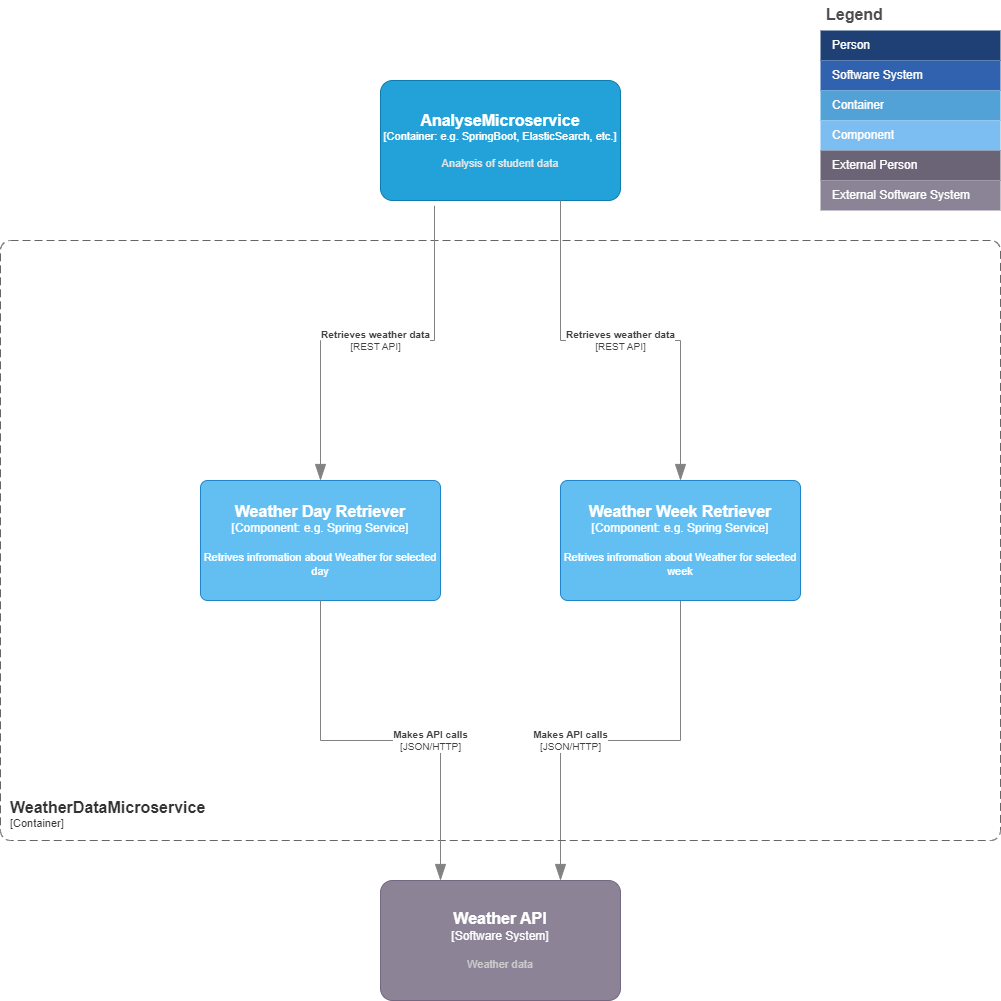

The diagram above was exported from draw.io. Its source (the exported page's mxGraphModel, read from the mxfile embedded in the PNG):
<mxGraphModel dx="2074" dy="1099" grid="1" gridSize="10" guides="1" tooltips="1" connect="1" arrows="1" fold="1" page="1" pageScale="1" pageWidth="1000" pageHeight="1000" math="0" shadow="0">
  <root>
    <mxCell id="0" />
    <mxCell id="1" parent="0" />
    <mxCell id="h7xw6Ty8OL920t1A10rX-7" value="Legend" style="shape=table;startSize=30;container=1;collapsible=0;childLayout=tableLayout;fontSize=16;align=left;verticalAlign=top;fillColor=none;strokeColor=none;fontColor=#4D4D4D;fontStyle=1;spacingLeft=6;spacing=0;resizable=0;" parent="1" vertex="1">
      <mxGeometry x="820" width="180" height="210" as="geometry" />
    </mxCell>
    <mxCell id="h7xw6Ty8OL920t1A10rX-8" value="" style="shape=tableRow;horizontal=0;startSize=0;swimlaneHead=0;swimlaneBody=0;strokeColor=inherit;top=0;left=0;bottom=0;right=0;collapsible=0;dropTarget=0;fillColor=none;points=[[0,0.5],[1,0.5]];portConstraint=eastwest;fontSize=12;" parent="h7xw6Ty8OL920t1A10rX-7" vertex="1">
      <mxGeometry y="30" width="180" height="30" as="geometry" />
    </mxCell>
    <mxCell id="h7xw6Ty8OL920t1A10rX-9" value="Person" style="shape=partialRectangle;html=1;whiteSpace=wrap;connectable=0;strokeColor=inherit;overflow=hidden;fillColor=#1E4074;top=0;left=0;bottom=0;right=0;pointerEvents=1;fontSize=12;align=left;fontColor=#FFFFFF;gradientColor=none;spacingLeft=10;spacingRight=4;" parent="h7xw6Ty8OL920t1A10rX-8" vertex="1">
      <mxGeometry width="180" height="30" as="geometry">
        <mxRectangle width="180" height="30" as="alternateBounds" />
      </mxGeometry>
    </mxCell>
    <mxCell id="h7xw6Ty8OL920t1A10rX-10" value="" style="shape=tableRow;horizontal=0;startSize=0;swimlaneHead=0;swimlaneBody=0;strokeColor=inherit;top=0;left=0;bottom=0;right=0;collapsible=0;dropTarget=0;fillColor=none;points=[[0,0.5],[1,0.5]];portConstraint=eastwest;fontSize=12;" parent="h7xw6Ty8OL920t1A10rX-7" vertex="1">
      <mxGeometry y="60" width="180" height="30" as="geometry" />
    </mxCell>
    <mxCell id="h7xw6Ty8OL920t1A10rX-11" value="Software System" style="shape=partialRectangle;html=1;whiteSpace=wrap;connectable=0;strokeColor=inherit;overflow=hidden;fillColor=#3162AF;top=0;left=0;bottom=0;right=0;pointerEvents=1;fontSize=12;align=left;fontColor=#FFFFFF;gradientColor=none;spacingLeft=10;spacingRight=4;" parent="h7xw6Ty8OL920t1A10rX-10" vertex="1">
      <mxGeometry width="180" height="30" as="geometry">
        <mxRectangle width="180" height="30" as="alternateBounds" />
      </mxGeometry>
    </mxCell>
    <mxCell id="h7xw6Ty8OL920t1A10rX-12" value="" style="shape=tableRow;horizontal=0;startSize=0;swimlaneHead=0;swimlaneBody=0;strokeColor=inherit;top=0;left=0;bottom=0;right=0;collapsible=0;dropTarget=0;fillColor=none;points=[[0,0.5],[1,0.5]];portConstraint=eastwest;fontSize=12;" parent="h7xw6Ty8OL920t1A10rX-7" vertex="1">
      <mxGeometry y="90" width="180" height="30" as="geometry" />
    </mxCell>
    <mxCell id="h7xw6Ty8OL920t1A10rX-13" value="Container" style="shape=partialRectangle;html=1;whiteSpace=wrap;connectable=0;strokeColor=inherit;overflow=hidden;fillColor=#52a2d8;top=0;left=0;bottom=0;right=0;pointerEvents=1;fontSize=12;align=left;fontColor=#FFFFFF;gradientColor=none;spacingLeft=10;spacingRight=4;" parent="h7xw6Ty8OL920t1A10rX-12" vertex="1">
      <mxGeometry width="180" height="30" as="geometry">
        <mxRectangle width="180" height="30" as="alternateBounds" />
      </mxGeometry>
    </mxCell>
    <mxCell id="h7xw6Ty8OL920t1A10rX-14" value="" style="shape=tableRow;horizontal=0;startSize=0;swimlaneHead=0;swimlaneBody=0;strokeColor=inherit;top=0;left=0;bottom=0;right=0;collapsible=0;dropTarget=0;fillColor=none;points=[[0,0.5],[1,0.5]];portConstraint=eastwest;fontSize=12;" parent="h7xw6Ty8OL920t1A10rX-7" vertex="1">
      <mxGeometry y="120" width="180" height="30" as="geometry" />
    </mxCell>
    <mxCell id="h7xw6Ty8OL920t1A10rX-15" value="Component" style="shape=partialRectangle;html=1;whiteSpace=wrap;connectable=0;strokeColor=inherit;overflow=hidden;fillColor=#7dbef2;top=0;left=0;bottom=0;right=0;pointerEvents=1;fontSize=12;align=left;fontColor=#FFFFFF;gradientColor=none;spacingLeft=10;spacingRight=4;" parent="h7xw6Ty8OL920t1A10rX-14" vertex="1">
      <mxGeometry width="180" height="30" as="geometry">
        <mxRectangle width="180" height="30" as="alternateBounds" />
      </mxGeometry>
    </mxCell>
    <mxCell id="h7xw6Ty8OL920t1A10rX-16" value="" style="shape=tableRow;horizontal=0;startSize=0;swimlaneHead=0;swimlaneBody=0;strokeColor=inherit;top=0;left=0;bottom=0;right=0;collapsible=0;dropTarget=0;fillColor=none;points=[[0,0.5],[1,0.5]];portConstraint=eastwest;fontSize=12;" parent="h7xw6Ty8OL920t1A10rX-7" vertex="1">
      <mxGeometry y="150" width="180" height="30" as="geometry" />
    </mxCell>
    <mxCell id="h7xw6Ty8OL920t1A10rX-17" value="External Person" style="shape=partialRectangle;html=1;whiteSpace=wrap;connectable=0;strokeColor=inherit;overflow=hidden;fillColor=#6b6477;top=0;left=0;bottom=0;right=0;pointerEvents=1;fontSize=12;align=left;fontColor=#FFFFFF;gradientColor=none;spacingLeft=10;spacingRight=4;" parent="h7xw6Ty8OL920t1A10rX-16" vertex="1">
      <mxGeometry width="180" height="30" as="geometry">
        <mxRectangle width="180" height="30" as="alternateBounds" />
      </mxGeometry>
    </mxCell>
    <mxCell id="h7xw6Ty8OL920t1A10rX-18" value="" style="shape=tableRow;horizontal=0;startSize=0;swimlaneHead=0;swimlaneBody=0;strokeColor=inherit;top=0;left=0;bottom=0;right=0;collapsible=0;dropTarget=0;fillColor=none;points=[[0,0.5],[1,0.5]];portConstraint=eastwest;fontSize=12;" parent="h7xw6Ty8OL920t1A10rX-7" vertex="1">
      <mxGeometry y="180" width="180" height="30" as="geometry" />
    </mxCell>
    <mxCell id="h7xw6Ty8OL920t1A10rX-19" value="External Software System" style="shape=partialRectangle;html=1;whiteSpace=wrap;connectable=0;strokeColor=inherit;overflow=hidden;fillColor=#8b8496;top=0;left=0;bottom=0;right=0;pointerEvents=1;fontSize=12;align=left;fontColor=#FFFFFF;gradientColor=none;spacingLeft=10;spacingRight=4;" parent="h7xw6Ty8OL920t1A10rX-18" vertex="1">
      <mxGeometry width="180" height="30" as="geometry">
        <mxRectangle width="180" height="30" as="alternateBounds" />
      </mxGeometry>
    </mxCell>
    <object placeholders="1" c4Type="Relationship" c4Technology="JSON/HTTP" c4Description="Makes API calls" label="&lt;div style=&quot;text-align: left&quot;&gt;&lt;div style=&quot;text-align: center&quot;&gt;&lt;b&gt;%c4Description%&lt;/b&gt;&lt;/div&gt;&lt;div style=&quot;text-align: center&quot;&gt;[%c4Technology%]&lt;/div&gt;&lt;/div&gt;" id="TQy3ONBWAVOfGSew2pR4-4">
      <mxCell style="endArrow=blockThin;html=1;fontSize=10;fontColor=#404040;strokeWidth=1;endFill=1;strokeColor=#828282;elbow=vertical;metaEdit=1;endSize=14;startSize=14;jumpStyle=arc;jumpSize=16;rounded=0;edgeStyle=orthogonalEdgeStyle;entryX=0.75;entryY=0;entryDx=0;entryDy=0;entryPerimeter=0;exitX=0.5;exitY=1;exitDx=0;exitDy=0;exitPerimeter=0;" parent="1" source="5eSeleNnfP9W4U5uBTMB-8" target="5tHErDX48SthOYbwkFC7-1" edge="1">
        <mxGeometry x="0.25" width="240" relative="1" as="geometry">
          <mxPoint x="500" y="800" as="sourcePoint" />
          <mxPoint x="500" y="880" as="targetPoint" />
          <mxPoint as="offset" />
        </mxGeometry>
      </mxCell>
    </object>
    <object placeholders="1" c4Name="WeatherDataMicroservice" c4Type="ContainerScopeBoundary" c4Application="Container" label="&lt;font style=&quot;font-size: 16px&quot;&gt;&lt;b&gt;&lt;div style=&quot;text-align: left&quot;&gt;%c4Name%&lt;/div&gt;&lt;/b&gt;&lt;/font&gt;&lt;div style=&quot;text-align: left&quot;&gt;[%c4Application%]&lt;/div&gt;" id="fCNcx8UMlEbUueLoocb2-1">
      <mxCell style="rounded=1;fontSize=11;whiteSpace=wrap;html=1;dashed=1;arcSize=20;fillColor=none;strokeColor=#666666;fontColor=#333333;labelBackgroundColor=none;align=left;verticalAlign=bottom;labelBorderColor=none;spacingTop=0;spacing=10;dashPattern=8 4;metaEdit=1;rotatable=0;perimeter=rectanglePerimeter;noLabel=0;labelPadding=0;allowArrows=0;connectable=0;expand=0;recursiveResize=0;editable=1;pointerEvents=0;absoluteArcSize=1;points=[[0.25,0,0],[0.5,0,0],[0.75,0,0],[1,0.25,0],[1,0.5,0],[1,0.75,0],[0.75,1,0],[0.5,1,0],[0.25,1,0],[0,0.75,0],[0,0.5,0],[0,0.25,0]];" parent="1" vertex="1">
        <mxGeometry y="240" width="1000" height="600" as="geometry" />
      </mxCell>
    </object>
    <object placeholders="1" c4Name="Weather API" c4Type="Software System" c4Description="Weather data" label="&lt;font style=&quot;font-size: 16px&quot;&gt;&lt;b&gt;%c4Name%&lt;/b&gt;&lt;/font&gt;&lt;div&gt;[%c4Type%]&lt;/div&gt;&lt;br&gt;&lt;div&gt;&lt;font style=&quot;font-size: 11px&quot;&gt;&lt;font color=&quot;#cccccc&quot;&gt;%c4Description%&lt;/font&gt;&lt;/div&gt;" id="5tHErDX48SthOYbwkFC7-1">
      <mxCell style="rounded=1;whiteSpace=wrap;html=1;labelBackgroundColor=none;fillColor=#8C8496;fontColor=#ffffff;align=center;arcSize=10;strokeColor=#736782;metaEdit=1;resizable=0;points=[[0.25,0,0],[0.5,0,0],[0.75,0,0],[1,0.25,0],[1,0.5,0],[1,0.75,0],[0.75,1,0],[0.5,1,0],[0.25,1,0],[0,0.75,0],[0,0.5,0],[0,0.25,0]];" parent="1" vertex="1">
        <mxGeometry x="380" y="880" width="240" height="120" as="geometry" />
      </mxCell>
    </object>
    <object placeholders="1" c4Name="AnalyseMicroservice" c4Type="Container" c4Technology="e.g. SpringBoot, ElasticSearch, etc." c4Description="Analysis of student data" label="&lt;font style=&quot;font-size: 16px&quot;&gt;&lt;b&gt;%c4Name%&lt;/b&gt;&lt;/font&gt;&lt;div&gt;[%c4Type%: %c4Technology%]&lt;/div&gt;&lt;br&gt;&lt;div&gt;&lt;font style=&quot;font-size: 11px&quot;&gt;&lt;font color=&quot;#E6E6E6&quot;&gt;%c4Description%&lt;/font&gt;&lt;/div&gt;" id="5eSeleNnfP9W4U5uBTMB-1">
      <mxCell style="rounded=1;whiteSpace=wrap;html=1;fontSize=11;labelBackgroundColor=none;fillColor=#23A2D9;fontColor=#ffffff;align=center;arcSize=10;strokeColor=#0E7DAD;metaEdit=1;resizable=0;points=[[0.25,0,0],[0.5,0,0],[0.75,0,0],[1,0.25,0],[1,0.5,0],[1,0.75,0],[0.75,1,0],[0.5,1,0],[0.25,1,0],[0,0.75,0],[0,0.5,0],[0,0.25,0]];" parent="1" vertex="1">
        <mxGeometry x="380" y="80" width="240" height="120" as="geometry" />
      </mxCell>
    </object>
    <object placeholders="1" c4Name="Weather Day Retriever" c4Type="Component" c4Technology="e.g. Spring Service" c4Description="Retrives infromation about Weather for selected day" label="&lt;font style=&quot;font-size: 16px&quot;&gt;&lt;b&gt;%c4Name%&lt;/b&gt;&lt;/font&gt;&lt;div&gt;[%c4Type%: %c4Technology%]&lt;/div&gt;&lt;br&gt;&lt;div&gt;&lt;font style=&quot;font-size: 11px&quot;&gt;%c4Description%&lt;/font&gt;&lt;/div&gt;" id="5eSeleNnfP9W4U5uBTMB-4">
      <mxCell style="rounded=1;whiteSpace=wrap;html=1;labelBackgroundColor=none;fillColor=#63BEF2;fontColor=#ffffff;align=center;arcSize=6;strokeColor=#2086C9;metaEdit=1;resizable=0;points=[[0.25,0,0],[0.5,0,0],[0.75,0,0],[1,0.25,0],[1,0.5,0],[1,0.75,0],[0.75,1,0],[0.5,1,0],[0.25,1,0],[0,0.75,0],[0,0.5,0],[0,0.25,0]];" parent="1" vertex="1">
        <mxGeometry x="200" y="480" width="240" height="120" as="geometry" />
      </mxCell>
    </object>
    <object placeholders="1" c4Name="Weather Week Retriever" c4Type="Component" c4Technology="e.g. Spring Service" c4Description="Retrives infromation about Weather for selected week" label="&lt;font style=&quot;font-size: 16px&quot;&gt;&lt;b&gt;%c4Name%&lt;/b&gt;&lt;/font&gt;&lt;div&gt;[%c4Type%: %c4Technology%]&lt;/div&gt;&lt;br&gt;&lt;div&gt;&lt;font style=&quot;font-size: 11px&quot;&gt;%c4Description%&lt;/font&gt;&lt;/div&gt;" id="5eSeleNnfP9W4U5uBTMB-8">
      <mxCell style="rounded=1;whiteSpace=wrap;html=1;labelBackgroundColor=none;fillColor=#63BEF2;fontColor=#ffffff;align=center;arcSize=6;strokeColor=#2086C9;metaEdit=1;resizable=0;points=[[0.25,0,0],[0.5,0,0],[0.75,0,0],[1,0.25,0],[1,0.5,0],[1,0.75,0],[0.75,1,0],[0.5,1,0],[0.25,1,0],[0,0.75,0],[0,0.5,0],[0,0.25,0]];" parent="1" vertex="1">
        <mxGeometry x="560" y="480" width="240" height="120" as="geometry" />
      </mxCell>
    </object>
    <object placeholders="1" c4Type="Relationship" c4Technology="JSON/HTTP" c4Description="Makes API calls" label="&lt;div style=&quot;text-align: left&quot;&gt;&lt;div style=&quot;text-align: center&quot;&gt;&lt;b&gt;%c4Description%&lt;/b&gt;&lt;/div&gt;&lt;div style=&quot;text-align: center&quot;&gt;[%c4Technology%]&lt;/div&gt;&lt;/div&gt;" id="873uZm2FO_cZlGGFAuZO-3">
      <mxCell style="endArrow=blockThin;html=1;fontSize=10;fontColor=#404040;strokeWidth=1;endFill=1;strokeColor=#828282;elbow=vertical;metaEdit=1;endSize=14;startSize=14;jumpStyle=arc;jumpSize=16;rounded=0;edgeStyle=orthogonalEdgeStyle;entryX=0.25;entryY=0;entryDx=0;entryDy=0;entryPerimeter=0;exitX=0.5;exitY=1;exitDx=0;exitDy=0;exitPerimeter=0;" parent="1" source="5eSeleNnfP9W4U5uBTMB-4" target="5tHErDX48SthOYbwkFC7-1" edge="1">
        <mxGeometry x="0.25" width="240" relative="1" as="geometry">
          <mxPoint x="530" y="830" as="sourcePoint" />
          <mxPoint x="530" y="910" as="targetPoint" />
          <mxPoint as="offset" />
        </mxGeometry>
      </mxCell>
    </object>
    <object placeholders="1" c4Type="Relationship" c4Technology="REST API" c4Description="Retrieves weather data" label="&lt;div style=&quot;text-align: left&quot;&gt;&lt;div style=&quot;text-align: center&quot;&gt;&lt;b&gt;%c4Description%&lt;/b&gt;&lt;/div&gt;&lt;div style=&quot;text-align: center&quot;&gt;[%c4Technology%]&lt;/div&gt;&lt;/div&gt;" id="873uZm2FO_cZlGGFAuZO-11">
      <mxCell style="endArrow=blockThin;html=1;fontSize=10;fontColor=#404040;strokeWidth=1;endFill=1;strokeColor=#828282;elbow=vertical;metaEdit=1;endSize=14;startSize=14;jumpStyle=arc;jumpSize=16;rounded=0;edgeStyle=orthogonalEdgeStyle;exitX=0.75;exitY=1;exitDx=0;exitDy=0;exitPerimeter=0;entryX=0.5;entryY=0;entryDx=0;entryDy=0;entryPerimeter=0;" parent="1" source="5eSeleNnfP9W4U5uBTMB-1" target="5eSeleNnfP9W4U5uBTMB-8" edge="1">
        <mxGeometry width="240" relative="1" as="geometry">
          <mxPoint x="380" y="590" as="sourcePoint" />
          <mxPoint x="620" y="590" as="targetPoint" />
        </mxGeometry>
      </mxCell>
    </object>
    <object placeholders="1" c4Type="Relationship" c4Technology="REST API" c4Description="Retrieves weather data" label="&lt;div style=&quot;text-align: left&quot;&gt;&lt;div style=&quot;text-align: center&quot;&gt;&lt;b&gt;%c4Description%&lt;/b&gt;&lt;/div&gt;&lt;div style=&quot;text-align: center&quot;&gt;[%c4Technology%]&lt;/div&gt;&lt;/div&gt;" id="873uZm2FO_cZlGGFAuZO-12">
      <mxCell style="endArrow=blockThin;html=1;fontSize=10;fontColor=#404040;strokeWidth=1;endFill=1;strokeColor=#828282;elbow=vertical;metaEdit=1;endSize=14;startSize=14;jumpStyle=arc;jumpSize=16;rounded=0;edgeStyle=orthogonalEdgeStyle;exitX=0.225;exitY=1.044;exitDx=0;exitDy=0;exitPerimeter=0;entryX=0.5;entryY=0;entryDx=0;entryDy=0;entryPerimeter=0;" parent="1" source="5eSeleNnfP9W4U5uBTMB-1" target="5eSeleNnfP9W4U5uBTMB-4" edge="1">
        <mxGeometry width="240" relative="1" as="geometry">
          <mxPoint x="380" y="420" as="sourcePoint" />
          <mxPoint x="620" y="420" as="targetPoint" />
        </mxGeometry>
      </mxCell>
    </object>
  </root>
</mxGraphModel>